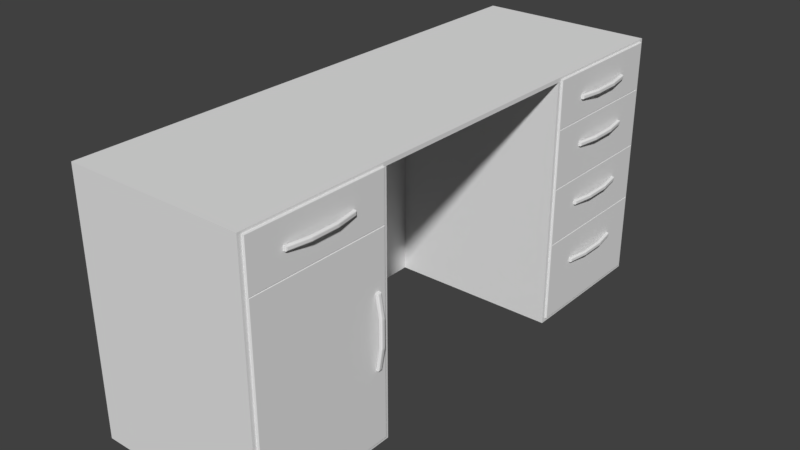 # Source: Stol_Lab_blend.blend  (saved by Blender 2.79.0; exported with 4.5.12 LTS)
import bpy
from mathutils import Matrix  # noqa: F401  (used for matrix-valued properties, if any)

bpy.ops.wm.read_factory_settings(use_empty=True)
scene = bpy.context.scene
scene.name = 'Scene'

# ---- collections
col_collection_1 = bpy.data.collections.new('Collection 1'); scene.collection.children.link(col_collection_1)

# ---- materials (node trees are filled in below, after node groups)
mat_4 = bpy.data.materials.new('4')
mat_4.alpha_threshold = 0.0
mat_4.use_transparent_shadow = False
mat_4.roughness = 0.5
mat_4.line_color = (0.0, 0.0, 0.0, 1.0)
mat_3 = bpy.data.materials.new('3')
mat_3.alpha_threshold = 0.0
mat_3.use_transparent_shadow = False
mat_3.roughness = 0.5
mat_3.line_color = (0.0, 0.0, 0.0, 1.0)
mat_2 = bpy.data.materials.new('2')
mat_2.alpha_threshold = 0.0
mat_2.use_transparent_shadow = False
mat_2.roughness = 0.5
mat_2.line_color = (0.0, 0.0, 0.0, 1.0)
mat_6 = bpy.data.materials.new('6')
mat_6.alpha_threshold = 0.0
mat_6.use_transparent_shadow = False
mat_6.roughness = 0.5
mat_6.line_color = (0.0, 0.0, 0.0, 1.0)
mat_1 = bpy.data.materials.new('1')
mat_1.alpha_threshold = 0.0
mat_1.use_transparent_shadow = False
mat_1.roughness = 0.5
mat_1.line_color = (0.0, 0.0, 0.0, 1.0)
mat_5 = bpy.data.materials.new('5')
mat_5.alpha_threshold = 0.0
mat_5.use_transparent_shadow = False
mat_5.roughness = 0.5
mat_5.line_color = (0.0, 0.0, 0.0, 1.0)
mat_stol = bpy.data.materials.new('Stol')
mat_stol.alpha_threshold = 0.0
mat_stol.use_transparent_shadow = False
mat_stol.roughness = 0.5
mat_stol.line_color = (0.0, 0.0, 0.0, 1.0)

# ---- material node trees

# ---- world
world_world = bpy.data.worlds.new('World'); scene.world = world_world
world_world.color = (0.05088, 0.05088, 0.05088)
world_world.use_sun_shadow = False
world_world.sun_shadow_jitter_overblur = 0.0
world_world.cycles.sampling_method = 'MANUAL'

# ---- meshes
me_4 = bpy.data.meshes.new('4')
me_4.from_pydata([(-0.004825, -0.1594, -0.08941), (-0.004825, 0.1594, -0.08941), (-0.01498, -0.1492, 0.01534), (-0.01498, 0.1492, 0.01534), (-0.004825, -0.1645, 0.09451), (-0.004825, -0.1645, -0.09451), (-0.004825, 0.1645, -0.09451), (-0.004825, 0.1645, 0.09451), (-0.3788, -0.1492, 0.01534), (-0.389, -0.1594, -0.08941), (-0.389, 0.1594, -0.08941), (-0.3788, 0.1492, 0.01534), (-0.004825, -0.1594, 0.01534), (-0.004825, 0.1594, 0.01534), (-0.389, -0.1594, 0.01534), (-0.389, 0.1594, 0.01534), (-0.01498, -0.1492, -0.08591), (-0.01498, 0.1492, -0.08591), (-0.3788, -0.1492, -0.08591), (-0.3788, 0.1492, -0.08591), (7.027e-11, -0.1632, 0.0932), (-0.001313, -0.1645, 0.09451), (-0.001313, -0.1645, -0.09451), (0.0, -0.1632, -0.0932), (-0.001313, 0.1645, -0.09451), (1.223e-10, 0.1632, -0.0932), (-0.001313, 0.1645, 0.09451), (1.741e-08, 0.1632, 0.0932), (-0.0004518, -0.08355, 0.02051), (-0.0004518, -0.08355, 0.03032), (-0.0004518, 0.08424, 0.02051), (-0.0004518, 0.08424, 0.03032), (0.007917, 0.03179, 0.02051), (0.007917, -0.0311, 0.02051), (0.007917, -0.0311, 0.03032), (0.007917, 0.03179, 0.03032), (0.007009, -0.08045, 0.02274), (0.004382, -0.08355, 0.02051), (0.006035, -0.08265, 0.02116), (0.004382, -0.08355, 0.03032), (0.007009, -0.08045, 0.02809), (0.006035, -0.08265, 0.02967), (0.007009, 0.08114, 0.02274), (0.004382, 0.08424, 0.02051), (0.006035, 0.08333, 0.02116), (0.007009, 0.08114, 0.02809), (0.004382, 0.08424, 0.03032), (0.006035, 0.08333, 0.02967), (0.01439, -0.0342, 0.02274), (0.01275, -0.0311, 0.02051), (0.01488, -0.02791, 0.02274), (0.01399, -0.0328, 0.02116), (0.01449, -0.03111, 0.02133), (0.01426, -0.02949, 0.02116), (0.01474, -0.03107, 0.02274), (0.01439, 0.03489, 0.02274), (0.01488, 0.0286, 0.02274), (0.01275, 0.03179, 0.02051), (0.01474, 0.03176, 0.02274), (0.01449, 0.0318, 0.02133), (0.01426, 0.03018, 0.02116), (0.01399, 0.03349, 0.02116), (0.01439, 0.03489, 0.02809), (0.01275, 0.03179, 0.03032), (0.01488, 0.0286, 0.02809), (0.01399, 0.03349, 0.02967), (0.01449, 0.0318, 0.0295), (0.01426, 0.03018, 0.02967), (0.01474, 0.03176, 0.02809), (0.01439, -0.0342, 0.02809), (0.01488, -0.02791, 0.02809), (0.01275, -0.0311, 0.03032), (0.01474, -0.03107, 0.02809), (0.01449, -0.03111, 0.0295), (0.01426, -0.02949, 0.02967), (0.01399, -0.0328, 0.02967)], [], [(13, 1, 10, 15), (7, 4, 21, 26), (20, 23, 25, 27), (5, 6, 24, 22), (6, 7, 26, 24), (12, 0, 5, 4), (0, 1, 6, 5), (1, 13, 7, 6), (13, 12, 4, 7), (14, 15, 10, 9), (0, 12, 14, 9), (8, 2, 16, 18), (1, 0, 9, 10), (3, 2, 12, 13), (8, 11, 15, 14), (11, 3, 13, 15), (2, 8, 14, 12), (16, 17, 19, 18), (11, 8, 18, 19), (3, 11, 19, 17), (2, 3, 17, 16), (21, 22, 23, 20), (25, 23, 22, 24), (24, 26, 27, 25), (20, 27, 26, 21), (4, 5, 22, 21), (32, 35, 31, 30), (42, 45, 62, 55), (71, 34, 29, 39), (33, 49, 37, 28), (48, 69, 40, 36), (30, 43, 57, 32), (56, 64, 70, 50), (30, 31, 46, 43), (63, 35, 34, 71), (46, 31, 35, 63), (32, 57, 49, 33), (28, 29, 34, 33), (33, 34, 35, 32), (48, 51, 52, 54), (49, 53, 52, 51), (50, 54, 52, 53), (55, 58, 59, 61), (56, 60, 59, 58), (57, 61, 59, 60), (62, 65, 66, 68), (63, 67, 66, 65), (64, 68, 66, 67), (69, 72, 73, 75), (70, 74, 73, 72), (71, 75, 73, 74), (45, 42, 44, 47), (47, 44, 43, 46), (57, 43, 44, 61), (61, 44, 42, 55), (71, 39, 41, 75), (75, 41, 40, 69), (39, 37, 38, 41), (41, 38, 36, 40), (37, 49, 51, 38), (38, 51, 48, 36), (49, 57, 60, 53), (53, 60, 56, 50), (46, 63, 65, 47), (47, 65, 62, 45), (63, 71, 74, 67), (67, 74, 70, 64), (64, 56, 58, 68), (68, 58, 55, 62), (69, 48, 54, 72), (72, 54, 50, 70), (37, 39, 29, 28)])
_uv = me_4.uv_layers.new(name='UVMap')
_uv.uv.foreach_set('vector', [0.2, 0.3771, 0.3109, 0.3771, 0.3109, 0.7566, 0.2, 0.7566, 0.332, 0.8703, 0.332, 0.5436, 0.3356, 0.5436, 0.3356, 0.8703, 0.6533, 0.3729, 0.8506, 0.3729, 0.8506, 0.6969, 0.6533, 0.6969, 0.3267, 0.8703, 0.3267, 0.5436, 0.3303, 0.5436, 0.3303, 0.8703, 0.7799, 0.6969, 0.7799, 0.8845, 0.7762, 0.8845, 0.7762, 0.6969, 0.1163, 0.3821, 0.005396, 0.3821, 9.315e-09, 0.3771, 0.2, 0.3771, 0.005396, 0.3821, 0.005396, 0.6986, 0.0, 0.7037, 9.315e-09, 0.3771, 0.005396, 0.6986, 0.1163, 0.6986, 0.2, 0.7037, 0.0, 0.7037, 0.1163, 0.6986, 0.1163, 0.3821, 0.2, 0.3771, 0.2, 0.7037, 1.0, 0.0, 1.0, 0.3165, 0.8891, 0.3165, 0.8891, 1.048e-07, 0.9614, 0.7524, 0.8506, 0.7524, 0.8506, 0.3729, 0.9614, 0.3729, 0.8891, 0.0, 0.8891, 0.3594, 0.782, 0.3594, 0.782, 0.0, 0.3374, 9.611e-08, 0.6748, 0.0, 0.6748, 0.3729, 0.3374, 0.3729, 0.01075, 0.3671, 0.3267, 0.3671, 0.3374, 0.3771, 7.452e-08, 0.3771, 0.3267, 0.009973, 0.01075, 0.009973, 0.0, 0.0, 0.3374, 3.495e-08, 0.01075, 0.009973, 0.01075, 0.3671, 7.452e-08, 0.3771, 0.0, 0.0, 0.3267, 0.3671, 0.3267, 0.009973, 0.3374, 3.495e-08, 0.3374, 0.3771, 0.3374, 0.3729, 0.6533, 0.3729, 0.6533, 0.73, 0.3374, 0.73, 0.6533, 0.9932, 0.6533, 0.6969, 0.7605, 0.6969, 0.7605, 0.9932, 0.782, 0.0, 0.782, 0.3594, 0.6748, 0.3594, 0.6748, 1.828e-08, 2.678e-08, 1.0, 0.0, 0.7037, 0.1072, 0.7037, 0.1072, 1.0, 0.771, 0.6969, 0.771, 0.8845, 0.7695, 0.8832, 0.7695, 0.6982, 0.332, 0.5449, 0.332, 0.869, 0.3303, 0.8703, 0.3303, 0.5436, 0.7762, 0.6969, 0.7762, 0.8845, 0.7747, 0.8832, 0.7747, 0.6982, 0.3372, 0.5449, 0.3372, 0.869, 0.3356, 0.8703, 0.3356, 0.5436, 0.7747, 0.6969, 0.7747, 0.8845, 0.771, 0.8845, 0.771, 0.6969, 0.3371, 0.4291, 0.3267, 0.4291, 0.3267, 0.3771, 0.3371, 0.3771, 0.7621, 0.6991, 0.7678, 0.6991, 0.7678, 0.745, 0.7621, 0.745, 0.3129, 0.4916, 0.3179, 0.4916, 0.3267, 0.5436, 0.3216, 0.5436, 0.318, 0.5957, 0.313, 0.5957, 0.3217, 0.5436, 0.3267, 0.5436, 0.7621, 0.8136, 0.7678, 0.8136, 0.7678, 0.8595, 0.7621, 0.8595, 0.3267, 0.7102, 0.3217, 0.7102, 0.313, 0.6581, 0.318, 0.6581, 0.7621, 0.7512, 0.7678, 0.7512, 0.7678, 0.8073, 0.7621, 0.8073, 0.6887, 0.3594, 0.6887, 0.3692, 0.6836, 0.3692, 0.6836, 0.3594, 0.3129, 0.4291, 0.3179, 0.4291, 0.3179, 0.4916, 0.3129, 0.4916, 0.3216, 0.3771, 0.3267, 0.3771, 0.3179, 0.4291, 0.3129, 0.4291, 0.318, 0.6581, 0.313, 0.6581, 0.313, 0.5957, 0.318, 0.5957, 0.3371, 0.5436, 0.3267, 0.5436, 0.3267, 0.4916, 0.3371, 0.4916, 0.3371, 0.4916, 0.3267, 0.4916, 0.3267, 0.4291, 0.3371, 0.4291, 0.7621, 0.8136, 0.7605, 0.8122, 0.7606, 0.8105, 0.7621, 0.8105, 0.313, 0.5957, 0.3113, 0.5973, 0.311, 0.5957, 0.3116, 0.594, 0.7621, 0.8073, 0.7621, 0.8105, 0.7606, 0.8105, 0.7605, 0.8089, 0.7621, 0.745, 0.7621, 0.7481, 0.7606, 0.7481, 0.7605, 0.7464, 0.7621, 0.7512, 0.7605, 0.7497, 0.7606, 0.7481, 0.7621, 0.7481, 0.313, 0.6581, 0.3116, 0.6598, 0.311, 0.6582, 0.3113, 0.6566, 0.7678, 0.745, 0.7695, 0.7464, 0.7693, 0.7481, 0.7678, 0.7481, 0.3129, 0.4291, 0.3112, 0.4307, 0.3109, 0.4291, 0.3115, 0.4275, 0.7678, 0.7512, 0.7678, 0.7481, 0.7693, 0.7481, 0.7695, 0.7497, 0.7678, 0.8136, 0.7678, 0.8105, 0.7693, 0.8105, 0.7695, 0.8122, 0.7678, 0.8073, 0.7695, 0.8089, 0.7693, 0.8105, 0.7678, 0.8105, 0.3129, 0.4916, 0.3115, 0.4933, 0.3109, 0.4916, 0.3112, 0.49, 0.7678, 0.6991, 0.7621, 0.6991, 0.7605, 0.6969, 0.7695, 0.6969, 0.6817, 0.3685, 0.6817, 0.3601, 0.6836, 0.3594, 0.6836, 0.3692, 0.313, 0.6581, 0.3217, 0.7102, 0.3198, 0.7093, 0.3116, 0.6598, 0.7605, 0.7464, 0.7605, 0.6969, 0.7621, 0.6991, 0.7621, 0.745, 0.3129, 0.4916, 0.3216, 0.5436, 0.3198, 0.5427, 0.3115, 0.4933, 0.7695, 0.8122, 0.7695, 0.8617, 0.7678, 0.8595, 0.7678, 0.8136, 0.6766, 0.3594, 0.6766, 0.3692, 0.6748, 0.3685, 0.6748, 0.3601, 0.7695, 0.8617, 0.7605, 0.8617, 0.7621, 0.8595, 0.7678, 0.8595, 0.3217, 0.5436, 0.313, 0.5957, 0.3116, 0.594, 0.3198, 0.5445, 0.7605, 0.8617, 0.7605, 0.8122, 0.7621, 0.8136, 0.7621, 0.8595, 0.313, 0.5957, 0.313, 0.6581, 0.3113, 0.6566, 0.3113, 0.5973, 0.7605, 0.8089, 0.7605, 0.7497, 0.7621, 0.7512, 0.7621, 0.8073, 0.3216, 0.3771, 0.3129, 0.4291, 0.3115, 0.4275, 0.3198, 0.378, 0.7695, 0.6969, 0.7695, 0.7464, 0.7678, 0.745, 0.7678, 0.6991, 0.3129, 0.4291, 0.3129, 0.4916, 0.3112, 0.49, 0.3112, 0.4307, 0.7695, 0.7497, 0.7695, 0.8089, 0.7678, 0.8073, 0.7678, 0.7512, 0.7678, 0.7512, 0.7621, 0.7512, 0.7621, 0.7481, 0.7678, 0.7481, 0.7678, 0.7481, 0.7621, 0.7481, 0.7621, 0.745, 0.7678, 0.745, 0.7678, 0.8136, 0.7621, 0.8136, 0.7621, 0.8105, 0.7678, 0.8105, 0.7678, 0.8105, 0.7621, 0.8105, 0.7621, 0.8073, 0.7678, 0.8073, 0.6766, 0.3692, 0.6766, 0.3594, 0.6817, 0.3594, 0.6817, 0.3692])
me_4.materials.append(mat_4)
me_4.use_remesh_preserve_volume = False
me_4.use_remesh_preserve_attributes = False
me_4.use_mirror_vertex_groups = False
me_4.update()
me_3 = bpy.data.meshes.new('3')
me_3.from_pydata([(-0.01584, -0.1488, 0.005505), (-0.01584, 0.1488, 0.005505), (-0.00482, -0.1598, -0.06302), (-0.00482, 0.1598, -0.06302), (-0.00482, 0.1645, -0.0677), (-0.00482, 0.1645, 0.0677), (-0.00482, -0.1645, 0.0677), (-0.00482, -0.1645, -0.0677), (-0.3884, 0.1598, -0.06302), (-0.3774, 0.1488, 0.005505), (-0.3774, -0.1488, 0.005505), (-0.3884, -0.1598, -0.06302), (-0.00482, -0.1598, 0.005505), (-0.00482, 0.1598, 0.005505), (-0.3884, -0.1598, 0.005505), (-0.3884, 0.1598, 0.005505), (-0.01584, -0.1488, -0.06013), (-0.01584, 0.1488, -0.06013), (-0.3774, -0.1488, -0.06013), (-0.3774, 0.1488, -0.06013), (1.77e-08, 0.1632, -0.06639), (-0.00131, 0.1645, -0.0677), (-0.00131, 0.1645, 0.0677), (3.49e-08, 0.1632, 0.06639), (-0.00131, -0.1645, 0.0677), (1.402e-10, -0.1632, 0.06639), (-0.00131, -0.1645, -0.0677), (7.009e-11, -0.1632, -0.06639), (-0.0004876, -0.08355, 0.005103), (-0.0004876, -0.08355, 0.01491), (-0.0004876, 0.08424, 0.005103), (-0.0004876, 0.08424, 0.01491), (0.007881, 0.03179, 0.005103), (0.007881, -0.0311, 0.005103), (0.007881, -0.0311, 0.01491), (0.007881, 0.03179, 0.01491), (0.006973, -0.08045, 0.007331), (0.004346, -0.08355, 0.005103), (0.005999, -0.08265, 0.005756), (0.004346, -0.08355, 0.01491), (0.006973, -0.08045, 0.01268), (0.005999, -0.08265, 0.01426), (0.006973, 0.08114, 0.007331), (0.004346, 0.08424, 0.005103), (0.005999, 0.08333, 0.005756), (0.006973, 0.08114, 0.01268), (0.004346, 0.08424, 0.01491), (0.005999, 0.08333, 0.01426), (0.01435, -0.0342, 0.007331), (0.01272, -0.0311, 0.005103), (0.01485, -0.02791, 0.007331), (0.01395, -0.0328, 0.005755), (0.01445, -0.03111, 0.005924), (0.01422, -0.02949, 0.005756), (0.0147, -0.03107, 0.007331), (0.01435, 0.03489, 0.007331), (0.01485, 0.0286, 0.007331), (0.01272, 0.03179, 0.005103), (0.0147, 0.03176, 0.007331), (0.01445, 0.0318, 0.005924), (0.01422, 0.03018, 0.005756), (0.01395, 0.03349, 0.005755), (0.01435, 0.03489, 0.01268), (0.01272, 0.03179, 0.01491), (0.01485, 0.0286, 0.01268), (0.01395, 0.03349, 0.01426), (0.01445, 0.0318, 0.01409), (0.01422, 0.03018, 0.01426), (0.0147, 0.03176, 0.01268), (0.01435, -0.0342, 0.01268), (0.01485, -0.02791, 0.01268), (0.01272, -0.0311, 0.01491), (0.0147, -0.03107, 0.01268), (0.01445, -0.03111, 0.01409), (0.01422, -0.02949, 0.01426), (0.01395, -0.0328, 0.01426)], [], [(2, 12, 14, 11), (7, 4, 21, 26), (25, 27, 20, 23), (5, 6, 24, 22), (6, 7, 26, 24), (3, 13, 5, 4), (13, 12, 6, 5), (12, 2, 7, 6), (2, 3, 4, 7), (14, 15, 8, 11), (13, 3, 8, 15), (3, 2, 11, 8), (1, 9, 19, 17), (1, 0, 12, 13), (10, 9, 15, 14), (0, 10, 14, 12), (9, 1, 13, 15), (16, 17, 19, 18), (9, 10, 18, 19), (10, 0, 16, 18), (0, 1, 17, 16), (21, 22, 23, 20), (25, 23, 22, 24), (24, 26, 27, 25), (26, 21, 20, 27), (4, 5, 22, 21), (32, 35, 31, 30), (42, 45, 62, 55), (71, 34, 29, 39), (33, 49, 37, 28), (48, 69, 40, 36), (30, 43, 57, 32), (56, 64, 70, 50), (30, 31, 46, 43), (63, 35, 34, 71), (46, 31, 35, 63), (32, 57, 49, 33), (28, 29, 34, 33), (33, 34, 35, 32), (48, 51, 52, 54), (49, 53, 52, 51), (50, 54, 52, 53), (55, 58, 59, 61), (56, 60, 59, 58), (57, 61, 59, 60), (62, 65, 66, 68), (63, 67, 66, 65), (64, 68, 66, 67), (69, 72, 73, 75), (70, 74, 73, 72), (71, 75, 73, 74), (45, 42, 44, 47), (47, 44, 43, 46), (57, 43, 44, 61), (61, 44, 42, 55), (71, 39, 41, 75), (75, 41, 40, 69), (39, 37, 38, 41), (41, 38, 36, 40), (37, 49, 51, 38), (38, 51, 48, 36), (49, 57, 60, 53), (53, 60, 56, 50), (46, 63, 65, 47), (47, 65, 62, 45), (63, 71, 74, 67), (67, 74, 70, 64), (64, 56, 58, 68), (68, 58, 55, 62), (69, 48, 54, 72), (72, 54, 50, 70), (37, 39, 29, 28)])
_uv = me_3.uv_layers.new(name='UVMap')
_uv.uv.foreach_set('vector', [0.7824, 1.0, 0.7066, 1.0, 0.7066, 0.5, 0.7824, 0.5, 0.6878, 0.4913, 0.6878, 0.9222, 0.684, 0.9222, 0.684, 0.4913, 0.1497, 0.4968, 0.2964, 0.4968, 0.2964, 0.9243, 0.1497, 0.9243, 0.6878, 0.9222, 0.6878, 0.4913, 0.6916, 0.4913, 0.6916, 0.9222, 0.6987, 0.4913, 0.6987, 0.6686, 0.6948, 0.6686, 0.6948, 0.4913, 0.00517, 0.9216, 0.08091, 0.9216, 0.1497, 0.9277, 0.0, 0.9277, 0.08091, 0.9216, 0.08091, 0.5029, 0.1497, 0.4968, 0.1497, 0.9277, 0.08091, 0.5029, 0.00517, 0.5029, 1.459e-08, 0.4968, 0.1497, 0.4968, 0.00517, 0.5029, 0.00517, 0.9216, 0.0, 0.9277, 1.459e-08, 0.4968, 0.9307, 0.0, 0.9307, 0.4187, 0.8549, 0.4187, 0.8549, 6.917e-08, 0.7066, 0.0, 0.7824, 8.646e-09, 0.7824, 0.5, 0.7066, 0.5, 0.3533, 0.0, 0.7066, 9.366e-08, 0.7066, 0.4913, 0.3533, 0.4913, 0.7824, 0.9425, 0.7824, 0.4713, 0.8549, 0.4713, 0.8549, 0.9425, 0.01218, 0.4825, 0.3411, 0.4825, 0.3533, 0.4968, 5.837e-08, 0.4968, 0.3411, 0.01427, 0.01218, 0.01427, 0.0, 1.383e-07, 0.3533, 0.0, 0.3411, 0.4825, 0.3411, 0.01427, 0.3533, 0.0, 0.3533, 0.4968, 0.01218, 0.01427, 0.01218, 0.4825, 5.837e-08, 0.4968, 0.0, 1.383e-07, 0.6823, 0.9596, 0.3533, 0.9596, 0.3533, 0.4913, 0.6823, 0.4913, 0.9275, 0.8085, 0.9275, 0.4187, 1.0, 0.4187, 1.0, 0.8085, 0.7824, 0.4713, 0.7824, 1.477e-08, 0.8549, 0.0, 0.8549, 0.4713, 0.8549, 0.8085, 0.8549, 0.4187, 0.9275, 0.4187, 0.9275, 0.8085, 0.7003, 0.4913, 0.7003, 0.6686, 0.6987, 0.6669, 0.6987, 0.493, 0.6933, 0.493, 0.6933, 0.9205, 0.6916, 0.9222, 0.6916, 0.4913, 0.6948, 0.4913, 0.6948, 0.6686, 0.6933, 0.6669, 0.6933, 0.493, 0.684, 0.4913, 0.684, 0.9222, 0.6823, 0.9205, 0.6823, 0.493, 0.7042, 0.4913, 0.7042, 0.6686, 0.7003, 0.6686, 0.7003, 0.4913, 0.34, 0.5655, 0.3292, 0.5655, 0.3292, 0.4968, 0.34, 0.4968, 0.3418, 0.4997, 0.3477, 0.4997, 0.3477, 0.5603, 0.3418, 0.5603, 0.2984, 0.6479, 0.3037, 0.6479, 0.3129, 0.7166, 0.3076, 0.7166, 0.3219, 0.6479, 0.3271, 0.6479, 0.3181, 0.7166, 0.3129, 0.7166, 0.3418, 0.6508, 0.3477, 0.6508, 0.3477, 0.7113, 0.3418, 0.7113, 0.3129, 0.4968, 0.3181, 0.4968, 0.3271, 0.5655, 0.3219, 0.5655, 0.3418, 0.5685, 0.3477, 0.5685, 0.3477, 0.6425, 0.3418, 0.6425, 0.34, 0.7271, 0.34, 0.7142, 0.3454, 0.7142, 0.3454, 0.7271, 0.2984, 0.5655, 0.3037, 0.5655, 0.3037, 0.6479, 0.2984, 0.6479, 0.3076, 0.4968, 0.3129, 0.4968, 0.3037, 0.5655, 0.2984, 0.5655, 0.3219, 0.5655, 0.3271, 0.5655, 0.3271, 0.6479, 0.3219, 0.6479, 0.34, 0.7166, 0.3292, 0.7166, 0.3292, 0.6479, 0.34, 0.6479, 0.34, 0.6479, 0.3292, 0.6479, 0.3292, 0.5655, 0.34, 0.5655, 0.3418, 0.6508, 0.34, 0.6489, 0.3402, 0.6467, 0.3418, 0.6467, 0.3271, 0.6479, 0.3289, 0.6458, 0.3292, 0.6479, 0.3286, 0.6501, 0.3418, 0.6425, 0.3418, 0.6467, 0.3402, 0.6467, 0.34, 0.6446, 0.3418, 0.5603, 0.3418, 0.5644, 0.3402, 0.5643, 0.34, 0.5621, 0.3418, 0.5685, 0.34, 0.5664, 0.3402, 0.5643, 0.3418, 0.5644, 0.3271, 0.5655, 0.3286, 0.5633, 0.3292, 0.5655, 0.3289, 0.5676, 0.3477, 0.5603, 0.3494, 0.5621, 0.3493, 0.5643, 0.3477, 0.5644, 0.2984, 0.5655, 0.2967, 0.5676, 0.2964, 0.5655, 0.297, 0.5633, 0.3477, 0.5685, 0.3477, 0.5644, 0.3493, 0.5643, 0.3494, 0.5664, 0.3477, 0.6508, 0.3477, 0.6467, 0.3493, 0.6467, 0.3494, 0.6489, 0.3477, 0.6425, 0.3494, 0.6446, 0.3493, 0.6467, 0.3477, 0.6467, 0.2984, 0.6479, 0.297, 0.6501, 0.2964, 0.6479, 0.2967, 0.6458, 0.3477, 0.4997, 0.3418, 0.4997, 0.34, 0.4968, 0.3494, 0.4968, 0.3473, 0.7151, 0.3473, 0.7262, 0.3454, 0.7271, 0.3454, 0.7142, 0.3271, 0.5655, 0.3181, 0.4968, 0.32, 0.498, 0.3286, 0.5633, 0.34, 0.5621, 0.34, 0.4968, 0.3418, 0.4997, 0.3418, 0.5603, 0.2984, 0.6479, 0.3076, 0.7166, 0.3057, 0.7154, 0.297, 0.6501, 0.3494, 0.6489, 0.3494, 0.7142, 0.3477, 0.7113, 0.3477, 0.6508, 0.2983, 0.7166, 0.2983, 0.7294, 0.2964, 0.7286, 0.2964, 0.7174, 0.3494, 0.7142, 0.34, 0.7142, 0.3418, 0.7113, 0.3477, 0.7113, 0.3181, 0.7166, 0.3271, 0.6479, 0.3286, 0.6501, 0.32, 0.7154, 0.34, 0.7142, 0.34, 0.6489, 0.3418, 0.6508, 0.3418, 0.7113, 0.3271, 0.6479, 0.3271, 0.5655, 0.3289, 0.5676, 0.3289, 0.6458, 0.34, 0.6446, 0.34, 0.5664, 0.3418, 0.5685, 0.3418, 0.6425, 0.3076, 0.4968, 0.2984, 0.5655, 0.297, 0.5633, 0.3057, 0.498, 0.3494, 0.4968, 0.3494, 0.5621, 0.3477, 0.5603, 0.3477, 0.4997, 0.2984, 0.5655, 0.2984, 0.6479, 0.2967, 0.6458, 0.2967, 0.5676, 0.3494, 0.5664, 0.3494, 0.6446, 0.3477, 0.6425, 0.3477, 0.5685, 0.3477, 0.5685, 0.3418, 0.5685, 0.3418, 0.5644, 0.3477, 0.5644, 0.3477, 0.5644, 0.3418, 0.5644, 0.3418, 0.5603, 0.3477, 0.5603, 0.3477, 0.6508, 0.3418, 0.6508, 0.3418, 0.6467, 0.3477, 0.6467, 0.3477, 0.6467, 0.3418, 0.6467, 0.3418, 0.6425, 0.3477, 0.6425, 0.2983, 0.7294, 0.2983, 0.7166, 0.3036, 0.7166, 0.3036, 0.7294])
me_3.materials.append(mat_3)
me_3.use_remesh_preserve_volume = False
me_3.use_remesh_preserve_attributes = False
me_3.use_mirror_vertex_groups = False
me_3.update()
me_2 = bpy.data.meshes.new('2')
me_2.from_pydata([(-0.01498, -0.1495, 0.006159), (-0.01498, 0.1495, 0.006159), (-0.004837, -0.1597, -0.06468), (-0.004837, 0.1597, -0.06468), (-0.004837, 0.1645, -0.06952), (-0.004837, 0.1645, 0.06952), (-0.004837, -0.1645, 0.06952), (-0.004837, -0.1645, -0.06952), (-0.389, 0.1597, -0.06468), (-0.3788, 0.1495, 0.006159), (-0.3788, -0.1495, 0.006159), (-0.389, -0.1597, -0.06468), (-0.004837, -0.1597, 0.006159), (-0.004837, 0.1597, 0.006159), (-0.389, -0.1597, 0.006159), (-0.389, 0.1597, 0.006159), (-0.01498, -0.1495, -0.06229), (-0.01498, 0.1495, -0.06229), (-0.3788, -0.1495, -0.06229), (-0.3788, 0.1495, -0.06229), (2.619e-11, 0.1632, -0.06818), (-0.001336, 0.1645, -0.06952), (-0.001336, 0.1645, 0.06952), (1.729e-08, 0.1632, 0.06818), (-0.001336, -0.1645, 0.06952), (-1.763e-08, -0.1632, 0.06818), (-0.001336, -0.1645, -0.06952), (-3.489e-08, -0.1632, -0.06818), (-0.0007572, -0.08093, 0.00811), (-0.0007572, -0.08093, 0.01792), (-0.0007572, 0.08687, 0.00811), (-0.0007572, 0.08687, 0.01792), (0.007612, 0.03442, 0.00811), (0.007612, -0.02847, 0.00811), (0.007612, -0.02847, 0.01792), (0.007612, 0.03442, 0.01792), (0.006704, -0.07782, 0.01034), (0.004077, -0.08093, 0.00811), (0.005729, -0.08002, 0.008763), (0.004077, -0.08093, 0.01792), (0.006704, -0.07782, 0.01569), (0.005729, -0.08002, 0.01727), (0.006704, 0.08377, 0.01034), (0.004077, 0.08687, 0.00811), (0.005729, 0.08596, 0.008763), (0.006704, 0.08377, 0.01569), (0.004077, 0.08687, 0.01792), (0.005729, 0.08596, 0.01727), (0.01408, -0.03158, 0.01034), (0.01245, -0.02847, 0.00811), (0.01458, -0.02528, 0.01034), (0.01368, -0.03017, 0.008763), (0.01418, -0.02849, 0.008932), (0.01395, -0.02687, 0.008763), (0.01443, -0.02845, 0.01034), (0.01408, 0.03752, 0.01034), (0.01458, 0.03122, 0.01034), (0.01245, 0.03442, 0.00811), (0.01443, 0.03439, 0.01034), (0.01418, 0.03443, 0.008932), (0.01395, 0.03281, 0.008763), (0.01368, 0.03611, 0.008763), (0.01408, 0.03752, 0.01569), (0.01245, 0.03442, 0.01792), (0.01458, 0.03122, 0.01569), (0.01368, 0.03611, 0.01727), (0.01418, 0.03443, 0.0171), (0.01395, 0.03281, 0.01726), (0.01443, 0.03439, 0.01569), (0.01408, -0.03158, 0.01569), (0.01458, -0.02528, 0.01569), (0.01245, -0.02847, 0.01792), (0.01443, -0.02845, 0.01569), (0.01418, -0.02849, 0.0171), (0.01395, -0.02687, 0.01726), (0.01368, -0.03017, 0.01727)], [], [(2, 12, 14, 11), (7, 4, 21, 26), (25, 27, 20, 23), (5, 6, 24, 22), (6, 7, 26, 24), (3, 13, 5, 4), (13, 12, 6, 5), (12, 2, 7, 6), (2, 3, 4, 7), (14, 15, 8, 11), (13, 3, 8, 15), (3, 2, 11, 8), (1, 9, 19, 17), (1, 0, 12, 13), (10, 9, 15, 14), (0, 10, 14, 12), (9, 1, 13, 15), (16, 17, 19, 18), (9, 10, 18, 19), (10, 0, 16, 18), (0, 1, 17, 16), (21, 22, 23, 20), (25, 23, 22, 24), (24, 26, 27, 25), (26, 21, 20, 27), (4, 5, 22, 21), (32, 35, 31, 30), (42, 45, 62, 55), (71, 34, 29, 39), (33, 49, 37, 28), (48, 69, 40, 36), (30, 43, 57, 32), (56, 64, 70, 50), (30, 31, 46, 43), (63, 35, 34, 71), (46, 31, 35, 63), (32, 57, 49, 33), (28, 29, 34, 33), (33, 34, 35, 32), (48, 51, 52, 54), (49, 53, 52, 51), (50, 54, 52, 53), (55, 58, 59, 61), (56, 60, 59, 58), (57, 61, 59, 60), (62, 65, 66, 68), (63, 67, 66, 65), (64, 68, 66, 67), (69, 72, 73, 75), (70, 74, 73, 72), (71, 75, 73, 74), (45, 42, 44, 47), (47, 44, 43, 46), (57, 43, 44, 61), (61, 44, 42, 55), (71, 39, 41, 75), (75, 41, 40, 69), (39, 37, 38, 41), (41, 38, 36, 40), (37, 49, 51, 38), (38, 51, 48, 36), (49, 57, 60, 53), (53, 60, 56, 50), (46, 63, 65, 47), (47, 65, 62, 45), (63, 71, 74, 67), (67, 74, 70, 64), (64, 56, 58, 68), (68, 58, 55, 62), (69, 48, 54, 72), (72, 54, 50, 70), (37, 39, 29, 28)])
_uv = me_2.uv_layers.new(name='UVMap')
_uv.uv.foreach_set('vector', [0.6981, 0.5, 0.7756, 0.5, 0.7756, 1.0, 0.6981, 1.0, 0.6814, 0.4913, 0.6814, 0.9216, 0.6777, 0.9216, 0.6777, 0.4913, 0.301, 0.9236, 0.152, 0.9236, 0.152, 0.4968, 0.301, 0.4968, 0.6814, 0.9216, 0.6814, 0.4913, 0.6852, 0.4913, 0.6852, 0.9216, 0.6977, 0.7084, 0.6977, 0.8902, 0.6939, 0.8902, 0.6939, 0.7084, 0.005287, 0.9208, 0.08272, 0.9208, 0.152, 0.9271, 0.0, 0.9271, 0.08272, 0.9208, 0.08272, 0.5031, 0.152, 0.4968, 0.152, 0.9271, 0.08272, 0.5031, 0.005287, 0.5031, 1.443e-08, 0.4968, 0.152, 0.4968, 0.005287, 0.5031, 0.005287, 0.9208, 0.0, 0.9271, 1.443e-08, 0.4968, 0.9278, 0.0, 0.9278, 0.4177, 0.8504, 0.4177, 0.8504, 9.209e-08, 0.6981, 0.0, 0.7756, 1.727e-08, 0.7756, 0.5, 0.6981, 0.5, 0.3491, 4.749e-08, 0.6981, 0.0, 0.6981, 0.4913, 0.3491, 0.4913, 0.7756, 0.9472, 0.7756, 0.4736, 0.8504, 0.4736, 0.8504, 0.9472, 0.338, 0.01312, 0.01109, 0.01312, 1.924e-08, 5.756e-08, 0.3491, 0.0, 0.01109, 0.4837, 0.338, 0.4837, 0.3491, 0.4968, 0.0, 0.4968, 0.01109, 0.01312, 0.01109, 0.4837, 0.0, 0.4968, 1.924e-08, 5.756e-08, 0.338, 0.4837, 0.338, 0.01312, 0.3491, 0.0, 0.3491, 0.4968, 0.3491, 0.4913, 0.6759, 0.4913, 0.6759, 0.9619, 0.3491, 0.9619, 0.9252, 0.4177, 0.9252, 0.8088, 0.8504, 0.8088, 0.8504, 0.4177, 0.7756, 0.4736, 0.7756, 1.468e-08, 0.8504, 0.0, 0.8504, 0.4736, 0.9252, 0.8088, 0.9252, 0.4177, 1.0, 0.4177, 1.0, 0.8088, 0.6907, 0.8902, 0.6907, 0.7084, 0.6923, 0.7101, 0.6923, 0.8885, 0.6869, 0.4931, 0.6869, 0.9199, 0.6852, 0.9216, 0.6852, 0.4913, 0.6939, 0.7084, 0.6939, 0.8902, 0.6923, 0.8885, 0.6923, 0.7101, 0.6777, 0.4913, 0.6777, 0.9216, 0.6759, 0.9199, 0.6759, 0.4931, 0.6869, 0.8902, 0.6869, 0.7084, 0.6907, 0.7084, 0.6907, 0.8902, 0.3442, 0.5654, 0.3335, 0.5654, 0.3335, 0.4968, 0.3442, 0.4968, 0.6886, 0.4942, 0.6944, 0.4942, 0.6944, 0.5547, 0.6886, 0.5547, 0.3153, 0.5654, 0.3101, 0.5654, 0.301, 0.4968, 0.3063, 0.4968, 0.3245, 0.5654, 0.3194, 0.5654, 0.3283, 0.4968, 0.3335, 0.4968, 0.6886, 0.645, 0.6944, 0.645, 0.6944, 0.7055, 0.6886, 0.7055, 0.3335, 0.7163, 0.3283, 0.7163, 0.3194, 0.6477, 0.3245, 0.6477, 0.6886, 0.5629, 0.6944, 0.5629, 0.6944, 0.6368, 0.6886, 0.6368, 0.3153, 0.7163, 0.3153, 0.7291, 0.3101, 0.7291, 0.3101, 0.7163, 0.3153, 0.6477, 0.3101, 0.6477, 0.3101, 0.5654, 0.3153, 0.5654, 0.3063, 0.7163, 0.301, 0.7163, 0.3101, 0.6477, 0.3153, 0.6477, 0.3245, 0.6477, 0.3194, 0.6477, 0.3194, 0.5654, 0.3245, 0.5654, 0.3442, 0.7163, 0.3335, 0.7163, 0.3335, 0.6477, 0.3442, 0.6477, 0.3442, 0.6477, 0.3335, 0.6477, 0.3335, 0.5654, 0.3442, 0.5654, 0.6886, 0.645, 0.6869, 0.6432, 0.6871, 0.641, 0.6886, 0.6409, 0.3194, 0.5654, 0.3176, 0.5675, 0.3173, 0.5654, 0.3179, 0.5632, 0.6886, 0.6368, 0.6886, 0.6409, 0.6871, 0.641, 0.6869, 0.6389, 0.6886, 0.5547, 0.6886, 0.5588, 0.6871, 0.5587, 0.6869, 0.5565, 0.6886, 0.5629, 0.6869, 0.5608, 0.6871, 0.5587, 0.6886, 0.5588, 0.3194, 0.6477, 0.3179, 0.6499, 0.3173, 0.6477, 0.3176, 0.6456, 0.6944, 0.5547, 0.6962, 0.5565, 0.696, 0.5587, 0.6944, 0.5588, 0.3153, 0.6477, 0.317, 0.6456, 0.3173, 0.6477, 0.3167, 0.6499, 0.6944, 0.5629, 0.6944, 0.5588, 0.696, 0.5587, 0.6962, 0.5608, 0.6944, 0.645, 0.6944, 0.6409, 0.696, 0.641, 0.6962, 0.6432, 0.6944, 0.6368, 0.6962, 0.6389, 0.696, 0.641, 0.6944, 0.6409, 0.3153, 0.5654, 0.3167, 0.5632, 0.3173, 0.5654, 0.317, 0.5675, 0.6944, 0.4942, 0.6886, 0.4942, 0.6869, 0.4913, 0.6962, 0.4913, 0.3082, 0.7283, 0.3082, 0.7171, 0.3101, 0.7163, 0.3101, 0.7291, 0.3194, 0.6477, 0.3283, 0.7163, 0.3264, 0.7151, 0.3179, 0.6499, 0.6869, 0.5565, 0.6869, 0.4913, 0.6886, 0.4942, 0.6886, 0.5547, 0.3153, 0.5654, 0.3063, 0.4968, 0.3082, 0.498, 0.3167, 0.5632, 0.6962, 0.6432, 0.6962, 0.7084, 0.6944, 0.7055, 0.6944, 0.645, 0.3029, 0.7163, 0.3029, 0.7291, 0.301, 0.7283, 0.301, 0.7171, 0.6962, 0.7084, 0.6869, 0.7084, 0.6886, 0.7055, 0.6944, 0.7055, 0.3283, 0.4968, 0.3194, 0.5654, 0.3179, 0.5632, 0.3264, 0.498, 0.6869, 0.7084, 0.6869, 0.6432, 0.6886, 0.645, 0.6886, 0.7055, 0.3194, 0.5654, 0.3194, 0.6477, 0.3176, 0.6456, 0.3176, 0.5675, 0.6869, 0.6389, 0.6869, 0.5608, 0.6886, 0.5629, 0.6886, 0.6368, 0.3063, 0.7163, 0.3153, 0.6477, 0.3167, 0.6499, 0.3082, 0.7151, 0.6962, 0.4913, 0.6962, 0.5565, 0.6944, 0.5547, 0.6944, 0.4942, 0.3153, 0.6477, 0.3153, 0.5654, 0.317, 0.5675, 0.317, 0.6456, 0.6962, 0.5608, 0.6962, 0.6389, 0.6944, 0.6368, 0.6944, 0.5629, 0.6944, 0.5629, 0.6886, 0.5629, 0.6886, 0.5588, 0.6944, 0.5588, 0.6944, 0.5588, 0.6886, 0.5588, 0.6886, 0.5547, 0.6944, 0.5547, 0.6944, 0.645, 0.6886, 0.645, 0.6886, 0.6409, 0.6944, 0.6409, 0.6944, 0.6409, 0.6886, 0.6409, 0.6886, 0.6368, 0.6944, 0.6368, 0.3029, 0.7291, 0.3029, 0.7163, 0.3082, 0.7163, 0.3082, 0.7291])
me_2.materials.append(mat_2)
me_2.use_remesh_preserve_volume = False
me_2.use_remesh_preserve_attributes = False
me_2.use_mirror_vertex_groups = False
me_2.update()
me_6 = bpy.data.meshes.new('6')
me_6.from_pydata([(-0.01444, -0.149, 0.0101), (-0.01444, 0.149, 0.0101), (-0.00471, -0.1587, -0.05042), (-0.00471, 0.1587, -0.05042), (-0.00471, -0.1645, -0.05623), (-0.00471, -0.1645, 0.05623), (-0.00471, 0.1645, 0.05623), (-0.00471, 0.1645, -0.05623), (-0.3901, -0.1587, -0.05042), (-0.3803, -0.149, 0.0101), (-0.3803, 0.149, 0.0101), (-0.3901, 0.1587, -0.05042), (-0.00471, 0.1587, 0.0101), (-0.00471, -0.1587, 0.0101), (-0.3901, 0.1587, 0.0101), (-0.3901, -0.1587, 0.0101), (-0.01444, 0.149, -0.04741), (-0.01444, -0.149, -0.04741), (-0.3803, 0.149, -0.04741), (-0.3803, -0.149, -0.04741), (-0.001267, -0.1645, -0.05623), (-3.917e-10, -0.1632, -0.05496), (-5.188e-08, -0.1632, 0.05496), (-0.001267, -0.1645, 0.05623), (3.507e-08, 0.1632, 0.05496), (-0.001267, 0.1645, 0.05623), (5.241e-08, 0.1632, -0.05496), (-0.001267, 0.1645, -0.05623), (-0.0001825, -0.0839, -0.004904), (-0.0001825, -0.0839, 0.004904), (-0.0001825, 0.0839, -0.004904), (-0.0001825, 0.0839, 0.004904), (0.008186, 0.03144, -0.004904), (0.008186, -0.03144, -0.004904), (0.008186, -0.03144, 0.004904), (0.008186, 0.03144, 0.004904), (0.007278, -0.0808, -0.002676), (0.004651, -0.0839, -0.004904), (0.006304, -0.08299, -0.004251), (0.004651, -0.0839, 0.004904), (0.007278, -0.0808, 0.002676), (0.006304, -0.08299, 0.004251), (0.007278, 0.0808, -0.002676), (0.004651, 0.0839, -0.004904), (0.006304, 0.08299, -0.004251), (0.007278, 0.0808, 0.002676), (0.004651, 0.0839, 0.004904), (0.006304, 0.08299, 0.004251), (0.01466, -0.03455, -0.002676), (0.01302, -0.03144, -0.004904), (0.01515, -0.02825, -0.002676), (0.01426, -0.03314, -0.004251), (0.01475, -0.03146, -0.004082), (0.01453, -0.02984, -0.004251), (0.01501, -0.03142, -0.002676), (0.01466, 0.03455, -0.002676), (0.01515, 0.02825, -0.002676), (0.01302, 0.03144, -0.004904), (0.01501, 0.03142, -0.002676), (0.01475, 0.03146, -0.004082), (0.01453, 0.02984, -0.004251), (0.01426, 0.03314, -0.004251), (0.01466, 0.03455, 0.002676), (0.01302, 0.03144, 0.004904), (0.01515, 0.02825, 0.002676), (0.01426, 0.03314, 0.004251), (0.01475, 0.03146, 0.004082), (0.01453, 0.02984, 0.004251), (0.01501, 0.03142, 0.002676), (0.01466, -0.03455, 0.002676), (0.01515, -0.02825, 0.002676), (0.01302, -0.03144, 0.004904), (0.01501, -0.03142, 0.002676), (0.01475, -0.03146, 0.004082), (0.01453, -0.02984, 0.004251), (0.01426, -0.03314, 0.004251)], [], [(4, 7, 27, 20), (26, 24, 22, 21), (6, 5, 23, 25), (7, 6, 25, 27), (13, 2, 4, 5), (12, 13, 5, 6), (3, 12, 6, 7), (2, 3, 7, 4), (11, 8, 15, 14), (3, 2, 8, 11), (9, 0, 17, 19), (12, 3, 11, 14), (2, 13, 15, 8), (1, 0, 13, 12), (9, 10, 14, 15), (10, 1, 12, 14), (0, 9, 15, 13), (17, 16, 18, 19), (10, 9, 19, 18), (0, 1, 16, 17), (1, 10, 18, 16), (21, 22, 23, 20), (25, 23, 22, 24), (24, 26, 27, 25), (26, 21, 20, 27), (5, 4, 20, 23), (32, 35, 31, 30), (42, 45, 62, 55), (71, 34, 29, 39), (33, 49, 37, 28), (48, 69, 40, 36), (30, 43, 57, 32), (56, 64, 70, 50), (30, 31, 46, 43), (63, 35, 34, 71), (46, 31, 35, 63), (32, 57, 49, 33), (28, 29, 34, 33), (33, 34, 35, 32), (48, 51, 52, 54), (49, 53, 52, 51), (50, 54, 52, 53), (55, 58, 59, 61), (56, 60, 59, 58), (57, 61, 59, 60), (62, 65, 66, 68), (63, 67, 66, 65), (64, 68, 66, 67), (69, 72, 73, 75), (70, 74, 73, 72), (71, 75, 73, 74), (45, 42, 44, 47), (47, 44, 43, 46), (57, 43, 44, 61), (61, 44, 42, 55), (71, 39, 41, 75), (75, 41, 40, 69), (39, 37, 38, 41), (41, 38, 36, 40), (37, 49, 51, 38), (38, 51, 48, 36), (49, 57, 60, 53), (53, 60, 56, 50), (46, 63, 65, 47), (47, 65, 62, 45), (63, 71, 74, 67), (67, 74, 70, 64), (64, 56, 58, 68), (68, 58, 55, 62), (69, 48, 54, 72), (72, 54, 50, 70), (37, 39, 29, 28)])
_uv = me_6.uv_layers.new(name='UVMap')
_uv.uv.foreach_set('vector', [0.7686, 0.9441, 0.7686, 0.504, 0.7727, 0.504, 0.7727, 0.9441, 0.2734, 0.9464, 0.1383, 0.9464, 0.1383, 0.5097, 0.2734, 0.5097, 0.3865, 0.5097, 0.3865, 0.9498, 0.3823, 0.9498, 0.3823, 0.5097, 0.3747, 0.8846, 0.3747, 0.7341, 0.3789, 0.7341, 0.3789, 0.8846, 0.08155, 0.5174, 0.007136, 0.5174, 0.0, 0.5097, 0.1383, 0.5097, 0.08155, 0.942, 0.08155, 0.5174, 0.1383, 0.5097, 0.1383, 0.9498, 0.007136, 0.942, 0.08155, 0.942, 0.1383, 0.9498, 0.0, 0.9498, 0.007136, 0.5174, 0.007136, 0.942, 0.0, 0.9498, 0.0, 0.5097, 0.8512, 0.9375, 0.8512, 0.513, 0.9256, 0.513, 0.9256, 0.9375, 0.3902, 4.709e-08, 0.7805, 0.0, 0.7805, 0.504, 0.3902, 0.504, 0.2734, 0.9967, 0.2734, 0.5097, 0.3441, 0.5097, 0.3441, 0.9967, 0.7805, 8.83e-09, 0.8549, 0.0, 0.8549, 0.513, 0.7805, 0.513, 0.9293, 0.513, 0.8549, 0.513, 0.8549, 0.0, 0.9293, 4.709e-08, 0.3783, 0.01287, 0.01197, 0.01287, 1.082e-07, 6.328e-08, 0.3902, 0.0, 0.01197, 0.4968, 0.3783, 0.4968, 0.3902, 0.5097, 0.0, 0.5097, 0.3783, 0.4968, 0.3783, 0.01287, 0.3902, 0.0, 0.3902, 0.5097, 0.01197, 0.01287, 0.01197, 0.4968, 0.0, 0.5097, 1.082e-07, 6.328e-08, 0.7565, 0.988, 0.3902, 0.988, 0.3902, 0.504, 0.7565, 0.504, 0.9963, 0.513, 0.9963, 0.9115, 0.9256, 0.9115, 0.9256, 0.513, 0.9293, 0.3985, 0.9293, 0.0, 1.0, 0.0, 1.0, 0.3985, 0.7805, 1.0, 0.7805, 0.513, 0.8512, 0.513, 0.8512, 1.0, 0.35, 0.7358, 0.35, 0.8829, 0.3483, 0.8846, 0.3483, 0.7341, 0.3823, 0.5097, 0.3823, 0.9498, 0.3806, 0.9481, 0.3806, 0.5114, 0.3806, 0.7358, 0.3806, 0.8829, 0.3789, 0.8846, 0.3789, 0.7341, 0.7746, 0.5057, 0.7746, 0.9424, 0.7727, 0.9441, 0.7727, 0.504, 0.3441, 0.8846, 0.3441, 0.7341, 0.3483, 0.7341, 0.3483, 0.8846, 0.7686, 0.5742, 0.7565, 0.5742, 0.7565, 0.504, 0.7686, 0.504, 0.7601, 0.7314, 0.7667, 0.7314, 0.7667, 0.7933, 0.7601, 0.7933, 0.3464, 0.664, 0.3522, 0.664, 0.3624, 0.7341, 0.3565, 0.7341, 0.3705, 0.5799, 0.3647, 0.5799, 0.3748, 0.5097, 0.3806, 0.5097, 0.7601, 0.8857, 0.7667, 0.8857, 0.7667, 0.9476, 0.7601, 0.9476, 0.3806, 0.7341, 0.3748, 0.7341, 0.3647, 0.664, 0.3705, 0.664, 0.7601, 0.8017, 0.7667, 0.8017, 0.7667, 0.8773, 0.7601, 0.8773, 0.3661, 0.7341, 0.3661, 0.7473, 0.3602, 0.7473, 0.3602, 0.7341, 0.3464, 0.5799, 0.3522, 0.5799, 0.3522, 0.664, 0.3464, 0.664, 0.3565, 0.5097, 0.3624, 0.5097, 0.3522, 0.5799, 0.3464, 0.5799, 0.3705, 0.664, 0.3647, 0.664, 0.3647, 0.5799, 0.3705, 0.5799, 0.7686, 0.7285, 0.7565, 0.7285, 0.7565, 0.6583, 0.7686, 0.6583, 0.7686, 0.6583, 0.7565, 0.6583, 0.7565, 0.5742, 0.7686, 0.5742, 0.7601, 0.8857, 0.7581, 0.8838, 0.7583, 0.8816, 0.7601, 0.8815, 0.3647, 0.5799, 0.3627, 0.582, 0.3624, 0.5798, 0.363, 0.5776, 0.7601, 0.8773, 0.7601, 0.8815, 0.7583, 0.8816, 0.7581, 0.8794, 0.7601, 0.7933, 0.7601, 0.7975, 0.7583, 0.7974, 0.7581, 0.7952, 0.7601, 0.8017, 0.7581, 0.7996, 0.7583, 0.7974, 0.7601, 0.7975, 0.3647, 0.664, 0.363, 0.6662, 0.3624, 0.664, 0.3627, 0.6618, 0.7667, 0.7933, 0.7686, 0.7952, 0.7684, 0.7974, 0.7667, 0.7975, 0.3464, 0.5799, 0.3444, 0.582, 0.3441, 0.5798, 0.3447, 0.5776, 0.7667, 0.8017, 0.7667, 0.7975, 0.7684, 0.7974, 0.7686, 0.7996, 0.7667, 0.8857, 0.7667, 0.8815, 0.7684, 0.8816, 0.7686, 0.8838, 0.7667, 0.8773, 0.7686, 0.8794, 0.7684, 0.8816, 0.7667, 0.8815, 0.3464, 0.664, 0.3447, 0.6662, 0.3441, 0.664, 0.3444, 0.6618, 0.7667, 0.7314, 0.7601, 0.7314, 0.7581, 0.7285, 0.7686, 0.7285, 0.3581, 0.7464, 0.3581, 0.735, 0.3602, 0.7341, 0.3602, 0.7473, 0.3647, 0.664, 0.3748, 0.7341, 0.3726, 0.7329, 0.363, 0.6662, 0.7581, 0.7952, 0.7581, 0.7285, 0.7601, 0.7314, 0.7601, 0.7933, 0.3464, 0.664, 0.3565, 0.7341, 0.3544, 0.7329, 0.3447, 0.6662, 0.7686, 0.8838, 0.7686, 0.9505, 0.7667, 0.9476, 0.7667, 0.8857, 0.3521, 0.7341, 0.3521, 0.7473, 0.35, 0.7464, 0.35, 0.735, 0.7686, 0.9505, 0.7581, 0.9505, 0.7601, 0.9476, 0.7667, 0.9476, 0.3748, 0.5097, 0.3647, 0.5799, 0.363, 0.5776, 0.3726, 0.5109, 0.7581, 0.9505, 0.7581, 0.8838, 0.7601, 0.8857, 0.7601, 0.9476, 0.3647, 0.5799, 0.3647, 0.664, 0.3627, 0.6618, 0.3627, 0.582, 0.7581, 0.8794, 0.7581, 0.7996, 0.7601, 0.8017, 0.7601, 0.8773, 0.3565, 0.5097, 0.3464, 0.5799, 0.3447, 0.5776, 0.3544, 0.5109, 0.7686, 0.7285, 0.7686, 0.7952, 0.7667, 0.7933, 0.7667, 0.7314, 0.3464, 0.5799, 0.3464, 0.664, 0.3444, 0.6618, 0.3444, 0.582, 0.7686, 0.7996, 0.7686, 0.8794, 0.7667, 0.8773, 0.7667, 0.8017, 0.7667, 0.8017, 0.7601, 0.8017, 0.7601, 0.7975, 0.7667, 0.7975, 0.7667, 0.7975, 0.7601, 0.7975, 0.7601, 0.7933, 0.7667, 0.7933, 0.7667, 0.8857, 0.7601, 0.8857, 0.7601, 0.8815, 0.7667, 0.8815, 0.7667, 0.8815, 0.7601, 0.8815, 0.7601, 0.8773, 0.7667, 0.8773, 0.3521, 0.7473, 0.3521, 0.7341, 0.3581, 0.7341, 0.3581, 0.7473])
me_6.materials.append(mat_6)
me_6.use_remesh_preserve_volume = False
me_6.use_remesh_preserve_attributes = False
me_6.use_mirror_vertex_groups = False
me_6.update()
me_1 = bpy.data.meshes.new('1')
me_1.from_pydata([(-0.01444, -0.149, 0.0101), (-0.01444, 0.149, 0.0101), (-0.00471, -0.1587, -0.05042), (-0.00471, 0.1587, -0.05042), (-0.00471, 0.1645, 0.05623), (-0.00471, -0.1645, 0.05623), (-0.00471, 0.1645, -0.05623), (-0.00471, -0.1645, -0.05623), (-0.3803, 0.149, 0.0101), (-0.3803, -0.149, 0.0101), (-0.3901, 0.1587, -0.05042), (-0.3901, -0.1587, -0.05042), (-0.00471, 0.1587, 0.0101), (-0.00471, -0.1587, 0.0101), (-0.3901, 0.1587, 0.0101), (-0.3901, -0.1587, 0.0101), (-0.01444, 0.149, -0.04741), (-0.01444, -0.149, -0.04741), (-0.3803, 0.149, -0.04741), (-0.3803, -0.149, -0.04741), (5.197e-08, 0.1633, 0.055), (-0.001221, 0.1645, 0.05623), (-0.001221, -0.1645, 0.05623), (-1.753e-08, -0.1633, 0.055), (4.428e-10, 0.1633, -0.055), (-0.001221, 0.1645, -0.05623), (-0.001221, -0.1645, -0.05623), (-3.488e-08, -0.1633, -0.055), (-0.0006916, -0.08529, -0.007802), (-0.0006916, -0.08529, 0.002005), (-0.0006916, 0.08251, -0.007802), (-0.0006916, 0.08251, 0.002005), (0.007677, 0.03006, -0.007802), (0.007677, -0.03283, -0.007802), (0.007677, -0.03283, 0.002005), (0.007677, 0.03006, 0.002005), (0.006769, -0.08218, -0.005574), (0.004142, -0.08529, -0.007802), (0.005795, -0.08438, -0.007149), (0.004142, -0.08529, 0.002005), (0.006769, -0.08218, -0.0002228), (0.005795, -0.08438, 0.001353), (0.006769, 0.07941, -0.005574), (0.004142, 0.08251, -0.007802), (0.005795, 0.0816, -0.007149), (0.006769, 0.07941, -0.0002228), (0.004142, 0.08251, 0.002005), (0.005795, 0.0816, 0.001353), (0.01415, -0.03594, -0.005574), (0.01251, -0.03283, -0.007802), (0.01464, -0.02964, -0.005574), (0.01375, -0.03453, -0.00715), (0.01425, -0.03285, -0.006981), (0.01402, -0.03123, -0.007149), (0.0145, -0.03281, -0.005574), (0.01415, 0.03316, -0.005574), (0.01464, 0.02686, -0.005574), (0.01251, 0.03006, -0.007802), (0.0145, 0.03003, -0.005574), (0.01425, 0.03007, -0.006981), (0.01402, 0.02845, -0.007149), (0.01375, 0.03175, -0.00715), (0.01415, 0.03316, -0.0002228), (0.01251, 0.03006, 0.002005), (0.01464, 0.02686, -0.0002228), (0.01375, 0.03175, 0.001353), (0.01425, 0.03007, 0.001184), (0.01402, 0.02845, 0.001352), (0.0145, 0.03003, -0.0002228), (0.01415, -0.03594, -0.0002228), (0.01464, -0.02964, -0.0002228), (0.01251, -0.03283, 0.002005), (0.0145, -0.03281, -0.0002228), (0.01425, -0.03285, 0.001184), (0.01402, -0.03123, 0.001352), (0.01375, -0.03453, 0.001353)], [], [(12, 3, 10, 14), (3, 2, 11, 10), (6, 4, 21, 25), (5, 7, 26, 22), (7, 6, 25, 26), (23, 27, 24, 20), (12, 13, 5, 4), (3, 12, 4, 6), (13, 2, 7, 5), (2, 3, 6, 7), (15, 14, 10, 11), (1, 8, 18, 16), (2, 13, 15, 11), (1, 0, 13, 12), (9, 8, 14, 15), (8, 1, 12, 14), (0, 9, 15, 13), (17, 16, 18, 19), (9, 0, 17, 19), (8, 9, 19, 18), (0, 1, 16, 17), (21, 22, 23, 20), (25, 21, 20, 24), (22, 26, 27, 23), (26, 25, 24, 27), (4, 5, 22, 21), (32, 35, 31, 30), (42, 45, 62, 55), (71, 34, 29, 39), (33, 49, 37, 28), (48, 69, 40, 36), (30, 43, 57, 32), (56, 64, 70, 50), (30, 31, 46, 43), (63, 35, 34, 71), (46, 31, 35, 63), (32, 57, 49, 33), (28, 29, 34, 33), (33, 34, 35, 32), (48, 51, 52, 54), (49, 53, 52, 51), (50, 54, 52, 53), (55, 58, 59, 61), (56, 60, 59, 58), (57, 61, 59, 60), (62, 65, 66, 68), (63, 67, 66, 65), (64, 68, 66, 67), (69, 72, 73, 75), (70, 74, 73, 72), (71, 75, 73, 74), (45, 42, 44, 47), (47, 44, 43, 46), (57, 43, 44, 61), (61, 44, 42, 55), (71, 39, 41, 75), (75, 41, 40, 69), (39, 37, 38, 41), (41, 38, 36, 40), (37, 49, 51, 38), (38, 51, 48, 36), (49, 57, 60, 53), (53, 60, 56, 50), (46, 63, 65, 47), (47, 65, 62, 45), (63, 71, 74, 67), (67, 74, 70, 64), (64, 56, 58, 68), (68, 58, 55, 62), (69, 48, 54, 72), (72, 54, 50, 70), (37, 39, 29, 28)])
_uv = me_1.uv_layers.new(name='UVMap')
_uv.uv.foreach_set('vector', [0.7805, 0.0, 0.8549, 7.653e-08, 0.8549, 0.513, 0.7805, 0.513, 0.3902, 9.86e-08, 0.7805, 0.0, 0.7805, 0.504, 0.3902, 0.504, 0.356, 0.7341, 0.356, 0.8846, 0.3518, 0.8846, 0.3518, 0.7341, 0.3501, 0.7341, 0.3501, 0.8846, 0.3459, 0.8846, 0.3459, 0.7341, 0.7686, 0.9441, 0.7686, 0.504, 0.7728, 0.504, 0.7728, 0.9441, 0.2735, 0.9465, 0.1383, 0.9465, 0.1383, 0.5097, 0.2735, 0.5097, 0.08155, 0.942, 0.08155, 0.5174, 0.1383, 0.5097, 0.1383, 0.9498, 0.007136, 0.942, 0.08155, 0.942, 0.1383, 0.9498, 0.0, 0.9498, 0.08155, 0.5174, 0.007136, 0.5174, 5.41e-09, 0.5097, 0.1383, 0.5097, 0.007136, 0.5174, 0.007136, 0.942, 0.0, 0.9498, 5.41e-09, 0.5097, 0.9256, 0.513, 0.9256, 0.9375, 0.8512, 0.9375, 0.8512, 0.513, 0.2735, 0.9967, 0.2735, 0.5097, 0.3442, 0.5097, 0.3442, 0.9967, 0.9293, 0.513, 0.8549, 0.513, 0.8549, 0.0, 0.9293, 0.0, 0.01197, 0.4968, 0.3783, 0.4968, 0.3902, 0.5097, 0.0, 0.5097, 0.3783, 0.01287, 0.01197, 0.01287, 6.493e-08, 0.0, 0.3902, 0.0, 0.01197, 0.01287, 0.01197, 0.4968, 0.0, 0.5097, 6.493e-08, 0.0, 0.3783, 0.4968, 0.3783, 0.01287, 0.3902, 0.0, 0.3902, 0.5097, 0.3902, 0.504, 0.7565, 0.504, 0.7565, 0.988, 0.3902, 0.988, 0.7805, 1.0, 0.7805, 0.513, 0.8512, 0.513, 0.8512, 1.0, 0.9256, 0.9115, 0.9256, 0.513, 0.9963, 0.513, 0.9963, 0.9115, 0.9293, 0.3985, 0.9293, 0.0, 1.0, 0.0, 1.0, 0.3985, 0.3824, 0.5097, 0.3824, 0.9498, 0.3807, 0.9482, 0.3807, 0.5113, 0.3518, 0.7341, 0.3518, 0.8846, 0.3501, 0.8829, 0.3501, 0.7358, 0.3459, 0.7341, 0.3459, 0.8846, 0.3442, 0.8829, 0.3442, 0.7358, 0.7728, 0.9441, 0.7728, 0.504, 0.7746, 0.5057, 0.7746, 0.9425, 0.3866, 0.5097, 0.3866, 0.9498, 0.3824, 0.9498, 0.3824, 0.5097, 0.7686, 0.5742, 0.7565, 0.5742, 0.7565, 0.504, 0.7686, 0.504, 0.7601, 0.7314, 0.7667, 0.7314, 0.7667, 0.7933, 0.7601, 0.7933, 0.3603, 0.5799, 0.3544, 0.5799, 0.3442, 0.5097, 0.3501, 0.5097, 0.3726, 0.664, 0.3784, 0.664, 0.3683, 0.7341, 0.3625, 0.7341, 0.7601, 0.8857, 0.7667, 0.8857, 0.7667, 0.9476, 0.7601, 0.9476, 0.3625, 0.5097, 0.3683, 0.5097, 0.3784, 0.5799, 0.3726, 0.5799, 0.7601, 0.8017, 0.7667, 0.8017, 0.7667, 0.8773, 0.7601, 0.8773, 0.3721, 0.7341, 0.3721, 0.7473, 0.3662, 0.7473, 0.3662, 0.7341, 0.3603, 0.664, 0.3544, 0.664, 0.3544, 0.5799, 0.3603, 0.5799, 0.3501, 0.7341, 0.3442, 0.7341, 0.3544, 0.664, 0.3603, 0.664, 0.3726, 0.5799, 0.3784, 0.5799, 0.3784, 0.664, 0.3726, 0.664, 0.7686, 0.7285, 0.7565, 0.7285, 0.7565, 0.6583, 0.7686, 0.6583, 0.7686, 0.6583, 0.7565, 0.6583, 0.7565, 0.5742, 0.7686, 0.5742, 0.7601, 0.8857, 0.7581, 0.8838, 0.7583, 0.8816, 0.7601, 0.8815, 0.3784, 0.664, 0.3804, 0.6618, 0.3807, 0.664, 0.38, 0.6662, 0.7601, 0.8773, 0.7601, 0.8815, 0.7583, 0.8816, 0.7581, 0.8794, 0.7601, 0.7933, 0.7601, 0.7975, 0.7583, 0.7974, 0.7581, 0.7952, 0.7601, 0.8017, 0.7581, 0.7996, 0.7583, 0.7974, 0.7601, 0.7975, 0.3784, 0.5799, 0.38, 0.5776, 0.3807, 0.5798, 0.3804, 0.582, 0.7667, 0.7933, 0.7686, 0.7952, 0.7684, 0.7974, 0.7667, 0.7975, 0.3603, 0.664, 0.3622, 0.6618, 0.3625, 0.664, 0.3619, 0.6662, 0.7667, 0.8017, 0.7667, 0.7975, 0.7684, 0.7974, 0.7686, 0.7996, 0.7667, 0.8857, 0.7667, 0.8815, 0.7684, 0.8816, 0.7686, 0.8838, 0.7667, 0.8773, 0.7686, 0.8794, 0.7684, 0.8816, 0.7667, 0.8815, 0.3603, 0.5799, 0.3619, 0.5776, 0.3625, 0.5798, 0.3622, 0.582, 0.7667, 0.7314, 0.7601, 0.7314, 0.7581, 0.7285, 0.7686, 0.7285, 0.3641, 0.7464, 0.3641, 0.735, 0.3662, 0.7341, 0.3662, 0.7473, 0.3784, 0.5799, 0.3683, 0.5097, 0.3705, 0.5109, 0.38, 0.5776, 0.7581, 0.7952, 0.7581, 0.7285, 0.7601, 0.7314, 0.7601, 0.7933, 0.3603, 0.5799, 0.3501, 0.5097, 0.3522, 0.5109, 0.3619, 0.5776, 0.7686, 0.8838, 0.7686, 0.9505, 0.7667, 0.9476, 0.7667, 0.8857, 0.3619, 0.7473, 0.3619, 0.7341, 0.3641, 0.735, 0.3641, 0.7464, 0.7686, 0.9505, 0.7581, 0.9505, 0.7601, 0.9476, 0.7667, 0.9476, 0.3683, 0.7341, 0.3784, 0.664, 0.38, 0.6662, 0.3705, 0.7329, 0.7581, 0.9505, 0.7581, 0.8838, 0.7601, 0.8857, 0.7601, 0.9476, 0.3784, 0.664, 0.3784, 0.5799, 0.3804, 0.582, 0.3804, 0.6618, 0.7581, 0.8794, 0.7581, 0.7996, 0.7601, 0.8017, 0.7601, 0.8773, 0.3501, 0.7341, 0.3603, 0.664, 0.3619, 0.6662, 0.3522, 0.7329, 0.7686, 0.7285, 0.7686, 0.7952, 0.7667, 0.7933, 0.7667, 0.7314, 0.3603, 0.664, 0.3603, 0.5799, 0.3622, 0.582, 0.3622, 0.6618, 0.7686, 0.7996, 0.7686, 0.8794, 0.7667, 0.8773, 0.7667, 0.8017, 0.7667, 0.8017, 0.7601, 0.8017, 0.7601, 0.7975, 0.7667, 0.7975, 0.7667, 0.7975, 0.7601, 0.7975, 0.7601, 0.7933, 0.7667, 0.7933, 0.7667, 0.8857, 0.7601, 0.8857, 0.7601, 0.8815, 0.7667, 0.8815, 0.7667, 0.8815, 0.7601, 0.8815, 0.7601, 0.8773, 0.7667, 0.8773, 0.3619, 0.7341, 0.3619, 0.7473, 0.356, 0.7473, 0.356, 0.7341])
me_1.materials.append(mat_1)
me_1.use_remesh_preserve_volume = False
me_1.use_remesh_preserve_attributes = False
me_1.use_mirror_vertex_groups = False
me_1.update()
me_5 = bpy.data.meshes.new('5')
me_5.from_pydata([(-0.002735, 7.041e-08, -0.2317), (-0.002735, 0.329, -0.2317), (-0.002735, -1.408e-07, 0.2317), (-0.002735, 0.329, 0.2317), (0.0007584, 0.329, -0.2317), (0.002125, 0.327, -0.2304), (0.002125, 0.001976, -0.2304), (0.0007584, 7.041e-08, -0.2317), (0.0007584, 0.329, 0.2317), (0.002125, 0.327, 0.2304), (0.002125, 0.001976, 0.2304), (0.0007583, -1.408e-07, 0.2317), (0.001464, 0.3101, -0.06193), (0.001464, 0.3003, -0.06193), (0.001464, 0.3101, 0.1059), (0.001464, 0.3003, 0.1059), (0.009833, 0.3101, 0.05341), (0.009833, 0.3101, -0.009479), (0.009833, 0.3003, -0.009479), (0.009833, 0.3003, 0.05341), (0.008925, 0.3079, -0.05883), (0.006298, 0.3101, -0.06193), (0.00795, 0.3095, -0.06102), (0.006298, 0.3003, -0.06193), (0.008925, 0.3026, -0.05883), (0.00795, 0.301, -0.06102), (0.008925, 0.3079, 0.1028), (0.006298, 0.3101, 0.1059), (0.00795, 0.3095, 0.105), (0.008925, 0.3026, 0.1028), (0.006298, 0.3003, 0.1059), (0.00795, 0.301, 0.105), (0.0163, 0.3079, -0.01258), (0.01467, 0.3101, -0.009479), (0.0168, 0.3079, -0.006286), (0.0159, 0.3095, -0.01118), (0.0164, 0.3093, -0.009491), (0.01617, 0.3095, -0.007873), (0.01665, 0.3079, -0.009453), (0.0163, 0.3079, 0.05651), (0.0168, 0.3079, 0.05022), (0.01467, 0.3101, 0.05341), (0.01665, 0.3079, 0.05338), (0.0164, 0.3093, 0.05342), (0.01617, 0.3095, 0.0518), (0.0159, 0.3095, 0.05511), (0.0163, 0.3026, 0.05651), (0.01467, 0.3003, 0.05341), (0.0168, 0.3026, 0.05022), (0.0159, 0.301, 0.05511), (0.0164, 0.3012, 0.05342), (0.01617, 0.301, 0.0518), (0.01665, 0.3026, 0.05338), (0.0163, 0.3026, -0.01258), (0.0168, 0.3026, -0.006286), (0.01467, 0.3003, -0.009479), (0.01665, 0.3026, -0.009453), (0.0164, 0.3012, -0.009491), (0.01617, 0.301, -0.007873), (0.0159, 0.301, -0.01118)], [], [(1, 0, 2, 3), (1, 3, 8, 4), (5, 9, 10, 6), (2, 0, 7, 11), (3, 2, 11, 8), (5, 6, 7, 4), (9, 5, 4, 8), (6, 10, 11, 7), (8, 11, 10, 9), (0, 1, 4, 7), (16, 19, 15, 14), (26, 29, 46, 39), (55, 18, 13, 23), (17, 33, 21, 12), (32, 53, 24, 20), (14, 27, 41, 16), (40, 48, 54, 34), (14, 15, 30, 27), (47, 19, 18, 55), (30, 15, 19, 47), (16, 41, 33, 17), (12, 13, 18, 17), (17, 18, 19, 16), (32, 35, 36, 38), (33, 37, 36, 35), (34, 38, 36, 37), (39, 42, 43, 45), (40, 44, 43, 42), (41, 45, 43, 44), (46, 49, 50, 52), (47, 51, 50, 49), (48, 52, 50, 51), (53, 56, 57, 59), (54, 58, 57, 56), (55, 59, 57, 58), (29, 26, 28, 31), (31, 28, 27, 30), (41, 27, 28, 45), (45, 28, 26, 39), (55, 23, 25, 59), (59, 25, 24, 53), (23, 21, 22, 25), (25, 22, 20, 24), (21, 33, 35, 22), (22, 35, 32, 20), (33, 41, 44, 37), (37, 44, 40, 34), (30, 47, 49, 31), (31, 49, 46, 29), (47, 55, 58, 51), (51, 58, 54, 48), (48, 40, 42, 52), (52, 42, 39, 46), (53, 32, 38, 56), (56, 38, 34, 54), (21, 23, 13, 12)])
_uv = me_5.uv_layers.new(name='UVMap')
_uv.uv.foreach_set('vector', [0.0, 0.0, 0.4912, 2.14e-07, 0.4912, 0.7043, 0.0, 0.7043, 0.9899, 0.7043, 0.9899, 0.0, 0.9949, 0.0, 0.9949, 0.7043, 0.4941, 0.7023, 0.4941, 0.002027, 0.9794, 0.002027, 0.9794, 0.7023, 0.9949, 0.7043, 0.9949, 0.0, 1.0, 0.0, 1.0, 0.7043, 0.9824, 0.5, 0.9824, 2.067e-09, 0.9875, 0.0, 0.9875, 0.5, 0.9824, 0.997, 0.9824, 0.503, 0.9847, 0.5, 0.9847, 1.0, 0.4941, 0.002027, 0.4941, 0.7023, 0.4912, 0.7043, 0.4912, 2.14e-07, 0.9794, 0.7023, 0.9794, 0.002027, 0.9824, 0.0, 0.9824, 0.7043, 0.9875, 0.5, 0.9875, 0.0, 0.9899, 0.003003, 0.9899, 0.497, 0.9899, 0.5, 0.9899, 1.0, 0.9847, 1.0, 0.9847, 0.5, 0.05859, 0.784, 0.04395, 0.784, 0.04395, 0.7043, 0.05859, 0.7043, 0.06893, 0.9532, 0.06094, 0.9532, 0.06094, 0.8829, 0.06893, 0.8829, 0.04114, 0.784, 0.03413, 0.784, 0.02197, 0.7043, 0.02899, 0.7043, 0.009822, 0.784, 0.002804, 0.784, 0.01495, 0.7043, 0.02197, 0.7043, 0.06893, 0.7779, 0.06094, 0.7779, 0.06094, 0.7076, 0.06893, 0.7076, 0.02197, 0.9593, 0.01495, 0.9593, 0.002804, 0.8796, 0.009822, 0.8796, 0.06893, 0.8734, 0.06094, 0.8734, 0.06094, 0.7875, 0.06893, 0.7875, 0.08106, 0.7043, 0.08106, 0.7192, 0.07394, 0.7192, 0.07394, 0.7043, 0.04114, 0.8796, 0.03413, 0.8796, 0.03413, 0.784, 0.04114, 0.784, 0.02899, 0.9593, 0.02197, 0.9593, 0.03413, 0.8796, 0.04114, 0.8796, 0.009822, 0.8796, 0.002804, 0.8796, 0.002804, 0.784, 0.009822, 0.784, 0.05859, 0.9593, 0.04395, 0.9593, 0.04395, 0.8796, 0.05859, 0.8796, 0.05859, 0.8796, 0.04395, 0.8796, 0.04395, 0.784, 0.05859, 0.784, 0.06893, 0.7779, 0.07128, 0.7801, 0.07103, 0.7826, 0.06893, 0.7827, 0.002804, 0.784, 0.0003877, 0.7865, 0.0, 0.784, 0.0007823, 0.7814, 0.06893, 0.7875, 0.06893, 0.7827, 0.07103, 0.7826, 0.07128, 0.7851, 0.06893, 0.8829, 0.06893, 0.8782, 0.07103, 0.8782, 0.07128, 0.8808, 0.06893, 0.8734, 0.07128, 0.8758, 0.07103, 0.8782, 0.06893, 0.8782, 0.002804, 0.8796, 0.0007823, 0.8822, 1.314e-08, 0.8796, 0.0003877, 0.8772, 0.06094, 0.8829, 0.05859, 0.8808, 0.05884, 0.8782, 0.06094, 0.8782, 0.04114, 0.8796, 0.04356, 0.8772, 0.04395, 0.8796, 0.04317, 0.8822, 0.06094, 0.8734, 0.06094, 0.8782, 0.05884, 0.8782, 0.05859, 0.8758, 0.06094, 0.7779, 0.06094, 0.7827, 0.05884, 0.7826, 0.05859, 0.7801, 0.06094, 0.7875, 0.05859, 0.7851, 0.05884, 0.7826, 0.06094, 0.7827, 0.04114, 0.784, 0.04317, 0.7814, 0.04395, 0.784, 0.04356, 0.7865, 0.06094, 0.9532, 0.06893, 0.9532, 0.07128, 0.9566, 0.05859, 0.9566, 0.07128, 0.7182, 0.07128, 0.7053, 0.07394, 0.7043, 0.07394, 0.7192, 0.002804, 0.8796, 0.01495, 0.9593, 0.01233, 0.9579, 0.0007823, 0.8822, 0.07128, 0.8808, 0.07128, 0.9566, 0.06893, 0.9532, 0.06893, 0.8829, 0.04114, 0.784, 0.02899, 0.7043, 0.03162, 0.7057, 0.04317, 0.7814, 0.05859, 0.7801, 0.05859, 0.7043, 0.06094, 0.7076, 0.06094, 0.7779, 0.08371, 0.7043, 0.08371, 0.7192, 0.08106, 0.7182, 0.08106, 0.7053, 0.05859, 0.7043, 0.07128, 0.7043, 0.06893, 0.7076, 0.06094, 0.7076, 0.01495, 0.7043, 0.002804, 0.784, 0.0007823, 0.7814, 0.01233, 0.7057, 0.07128, 0.7043, 0.07128, 0.7801, 0.06893, 0.7779, 0.06893, 0.7076, 0.002804, 0.784, 0.002804, 0.8796, 0.0003877, 0.8772, 0.0003877, 0.7865, 0.07128, 0.7851, 0.07128, 0.8758, 0.06893, 0.8734, 0.06893, 0.7875, 0.02899, 0.9593, 0.04114, 0.8796, 0.04317, 0.8822, 0.03162, 0.9579, 0.05859, 0.9566, 0.05859, 0.8808, 0.06094, 0.8829, 0.06094, 0.9532, 0.04114, 0.8796, 0.04114, 0.784, 0.04356, 0.7865, 0.04356, 0.8772, 0.05859, 0.8758, 0.05859, 0.7851, 0.06094, 0.7875, 0.06094, 0.8734, 0.06094, 0.8734, 0.06893, 0.8734, 0.06893, 0.8782, 0.06094, 0.8782, 0.06094, 0.8782, 0.06893, 0.8782, 0.06893, 0.8829, 0.06094, 0.8829, 0.06094, 0.7779, 0.06893, 0.7779, 0.06893, 0.7827, 0.06094, 0.7827, 0.06094, 0.7827, 0.06893, 0.7827, 0.06893, 0.7875, 0.06094, 0.7875, 0.08371, 0.7192, 0.08371, 0.7043, 0.09083, 0.7043, 0.09083, 0.7192])
me_5.materials.append(mat_5)
me_5.use_remesh_preserve_volume = False
me_5.use_remesh_preserve_attributes = False
me_5.use_mirror_vertex_groups = False
me_5.update()
me_cube = bpy.data.meshes.new('Cube')
me_cube.from_pydata([(0.2363, 0.6109, 0.009375), (0.2363, -0.6109, 0.009375), (-0.1772, -0.6202, 0.000123), (-0.1772, 0.6202, 0.000123), (0.2363, 0.6109, 0.5815), (0.2363, -0.6109, 0.5815), (-0.1772, 0.6202, 0.5908), (0.2363, 0.2819, 0.009375), (0.2363, -0.2819, 0.009375), (-0.1772, -0.2727, 0.000123), (-0.1772, 0.2727, 0.000123), (0.2363, 0.2819, 0.5815), (0.2363, -0.2819, 0.5815), (-0.1772, -0.6202, 0.5908), (0.2363, -0.6202, 0.000123), (0.2363, 0.6202, 0.000123), (0.2363, 0.6202, 0.5908), (0.2363, -0.6202, 0.5908), (-0.1713, -0.2819, 0.009375), (-0.1713, -0.6109, 0.009375), (-0.1713, 0.6109, 0.009375), (-0.1713, 0.6109, 0.5815), (-0.1713, -0.6109, 0.5815), (-0.1713, -0.2819, 0.5815), (-0.1713, 0.2819, 0.009375), (-0.1713, 0.2819, 0.5815), (0.2363, 0.2727, 0.5908), (0.2363, 0.2727, 0.000123), (0.2363, -0.2727, 0.5908), (0.2363, -0.2727, 0.000123), (0.2363, -0.2727, 0.5816), (-0.1713, 0.2727, 0.5816), (-0.1713, 0.2727, 0.000123), (-0.1713, -0.2727, 0.5816), (-0.1713, -0.2727, 0.000123), (0.2363, 0.2727, 0.5816)], [], [(29, 14, 2, 9), (28, 13, 17), (12, 5, 22, 23), (14, 17, 13, 2), (10, 6, 3), (16, 15, 3, 6), (2, 13, 9), (4, 11, 25, 21), (16, 6, 26), (15, 27, 10, 3), (6, 13, 28, 26), (13, 6, 10, 9), (8, 1, 14, 29), (4, 0, 15, 16), (1, 5, 17, 14), (5, 12, 28, 17), (0, 7, 27, 15), (11, 4, 16, 26), (7, 11, 35, 27), (12, 30, 28), (18, 23, 22, 19), (20, 21, 25, 24), (0, 4, 21, 20), (11, 7, 24, 25), (7, 0, 20, 24), (5, 1, 19, 22), (1, 8, 18, 19), (8, 12, 23, 18), (30, 35, 26, 28), (35, 30, 33, 31), (31, 33, 34, 32), (30, 29, 34, 33), (27, 35, 31, 32), (9, 10, 32, 34), (30, 12, 8, 29), (35, 11, 26)])
_uv = me_cube.uv_layers.new(name='UVMap')
_uv.uv.foreach_set('vector', [0.2167, 0.6904, 0.3548, 0.6904, 0.3548, 0.8463, 0.2167, 0.8463, 0.6337, 0.131, 0.4694, 1.593e-07, 0.6337, 0.0, 0.2167, 0.8463, 0.3475, 0.8463, 0.3475, 1.0, 0.2167, 1.0, 0.381, 0.6904, 0.381, 0.4677, 0.5453, 0.4677, 0.5453, 0.6904, 0.4694, 0.131, 0.2347, 1.062e-07, 0.4694, 0.0, 0.2167, 0.6904, 0.2167, 0.4677, 0.381, 0.4677, 0.381, 0.6904, 0.4694, 0.4677, 0.2347, 0.4677, 0.4694, 0.3367, 1.0, 0.6214, 0.8693, 0.6214, 0.8693, 0.4677, 1.0, 0.4677, 0.6337, 0.4677, 0.4694, 0.4677, 0.6337, 0.3367, 0.3548, 0.6904, 0.4929, 0.6904, 0.4929, 0.8463, 0.3548, 0.8463, 0.4694, 0.4677, 0.4694, 1.593e-07, 0.6337, 0.131, 0.6337, 0.3367, 0.2347, 0.4677, 0.2347, 1.062e-07, 0.4694, 0.131, 0.4694, 0.3367, 0.231, 0.1275, 0.231, 0.003488, 0.2347, 7.965e-08, 0.2347, 0.131, 0.003677, 0.4642, 0.231, 0.4642, 0.2347, 0.4677, 1.399e-07, 0.4677, 0.231, 0.003488, 0.003676, 0.003488, 0.0, 0.0, 0.2347, 7.965e-08, 0.003676, 0.003488, 0.003676, 0.1275, 2.798e-08, 0.131, 0.0, 0.0, 0.231, 0.4642, 0.231, 0.3402, 0.2347, 0.3367, 0.2347, 0.4677, 0.003677, 0.3402, 0.003677, 0.4642, 1.399e-07, 0.4677, 1.399e-07, 0.3367, 0.231, 0.3402, 0.003677, 0.3402, 0.003665, 0.3367, 0.2347, 0.3367, 0.003676, 0.1275, 0.003665, 0.131, 2.798e-08, 0.131, 0.9264, 0.2192, 0.9264, 0.435, 0.7957, 0.435, 0.7957, 0.2192, 0.9264, 0.0, 0.9264, 0.2157, 0.7957, 0.2157, 0.7957, 5.434e-08, 6.995e-09, 0.9027, 0.0, 0.6869, 0.162, 0.6869, 0.162, 0.9027, 0.8693, 0.4677, 0.8693, 0.6834, 0.7073, 0.6834, 0.7073, 0.4677, 1.0, 0.9288, 0.8693, 0.9288, 0.8693, 0.7751, 1.0, 0.7751, 0.8693, 0.6834, 0.8693, 0.8992, 0.7073, 0.8992, 0.7073, 0.6834, 0.8693, 0.6214, 1.0, 0.6214, 1.0, 0.7751, 0.8693, 0.7751, 0.6337, 0.435, 0.6337, 0.2192, 0.7957, 0.2192, 0.7957, 0.435, 0.003665, 0.131, 0.003665, 0.3367, 1.399e-07, 0.3367, 2.798e-08, 0.131, 0.5453, 0.8926, 0.5453, 0.6869, 0.7073, 0.6869, 0.7073, 0.8926, 0.2167, 0.6869, 1.399e-08, 0.6869, 0.0, 0.4677, 0.2167, 0.4677, 0.7073, 0.4677, 0.7073, 0.6869, 0.5453, 0.6869, 0.5453, 0.4677, 0.6337, 0.2192, 0.6337, 2.655e-08, 0.7957, 0.0, 0.7957, 0.2192, 0.9264, 0.2056, 0.9264, 0.0, 0.9288, 6.637e-09, 0.9288, 0.2056, 0.003665, 0.131, 0.003676, 0.1275, 0.231, 0.1275, 0.2347, 0.131, 0.003665, 0.3367, 0.003677, 0.3402, 1.399e-07, 0.3367])
me_cube.materials.append(mat_stol)
me_cube.use_remesh_preserve_volume = False
me_cube.use_remesh_preserve_attributes = False
me_cube.use_mirror_vertex_groups = False
me_cube.update()

# ---- objects
ob_5 = bpy.data.objects.new('5', me_4)
ob_4 = bpy.data.objects.new('4', me_3)
ob_3 = bpy.data.objects.new('3', me_2)
ob_1 = bpy.data.objects.new('1', me_6)
ob_2 = bpy.data.objects.new('2', me_1)
ob_6 = bpy.data.objects.new('6', me_5)
ob_stol = bpy.data.objects.new('Stol', me_cube)

# ---- transforms, parenting, visibility, modifiers, constraints
ob_5.location = (0.7334, 0.4477, 0.1105)
ob_5.lock_rotations_4d = False
ob_5.empty_display_type = 'ARROWS'
ob_5.lineart.crease_threshold = 0.0
ob_4.location = (0.7334, 0.4477, 0.2727)
ob_4.lock_rotations_4d = False
ob_4.empty_display_type = 'ARROWS'
ob_4.lineart.crease_threshold = 0.0
ob_3.location = (0.7334, 0.4477, 0.4099)
ob_3.lock_rotations_4d = False
ob_3.empty_display_type = 'ARROWS'
ob_3.lineart.crease_threshold = 0.0
ob_1.location = (0.7333, -0.4452, 0.5356)
ob_1.lock_rotations_4d = False
ob_1.empty_display_type = 'ARROWS'
ob_1.lineart.crease_threshold = 0.0
ob_2.location = (0.7333, 0.4477, 0.5356)
ob_2.lock_rotations_4d = False
ob_2.empty_display_type = 'ARROWS'
ob_2.lineart.crease_threshold = 0.0
ob_6.location = (0.7313, -0.6097, 0.2477)
ob_6.lock_rotations_4d = False
ob_6.empty_display_type = 'ARROWS'
ob_6.lineart.crease_threshold = 0.0
ob_stol.location = (0.4923, 0.001263, 0.006588)
ob_stol.lock_rotations_4d = False
ob_stol.empty_display_type = 'ARROWS'
ob_stol.lineart.crease_threshold = 0.0

# ---- collection membership
col_collection_1.objects.link(ob_5)
col_collection_1.objects.link(ob_4)
col_collection_1.objects.link(ob_3)
col_collection_1.objects.link(ob_1)
col_collection_1.objects.link(ob_2)
col_collection_1.objects.link(ob_6)
col_collection_1.objects.link(ob_stol)

# ---- scene / render settings (as saved in the file)
scene.frame_start = 1; scene.frame_end = 250; scene.frame_set(1)
scene.render.engine = 'BLENDER_EEVEE_NEXT'
scene.render.resolution_percentage = 50
scene.render.dither_intensity = 0.0
scene.cycles.use_denoising = False
scene.cycles.samples = 128
scene.cycles.sampling_pattern = 'TABULATED_SOBOL'
scene.cycles.use_adaptive_sampling = False
scene.cycles.use_light_tree = False
scene.cycles.blur_glossy = 0.0
scene.cycles.sample_clamp_indirect = 0.0
scene.view_settings.view_transform = 'Standard'
bpy.context.view_layer.update()

# ---- added for rendering (the .blend has no active camera and no usable light): camera, sun
cam_auto = bpy.data.cameras.new('AutoCamera')
cam_auto.lens = 50.0
cam_auto.sensor_width = 36.0
cam_auto.clip_end = 1000.0
ob_auto_camera = bpy.data.objects.new('AutoCamera', cam_auto)
scene.collection.objects.link(ob_auto_camera)
ob_auto_camera.location = (1.86459, -1.59815, 1.36832)
ob_auto_camera.rotation_euler = (1.09748, -7.21219e-08, 0.694738)
scene.camera = ob_auto_camera
light_auto_sun = bpy.data.lights.new('AutoSun', 'SUN')
light_auto_sun.energy = 3.0
light_auto_sun.angle = 0.0523599
ob_auto_sun = bpy.data.objects.new('AutoSun', light_auto_sun)
scene.collection.objects.link(ob_auto_sun)
ob_auto_sun.rotation_euler = (0.872665, 0.174533, 0.523599)
bpy.context.view_layer.update()
